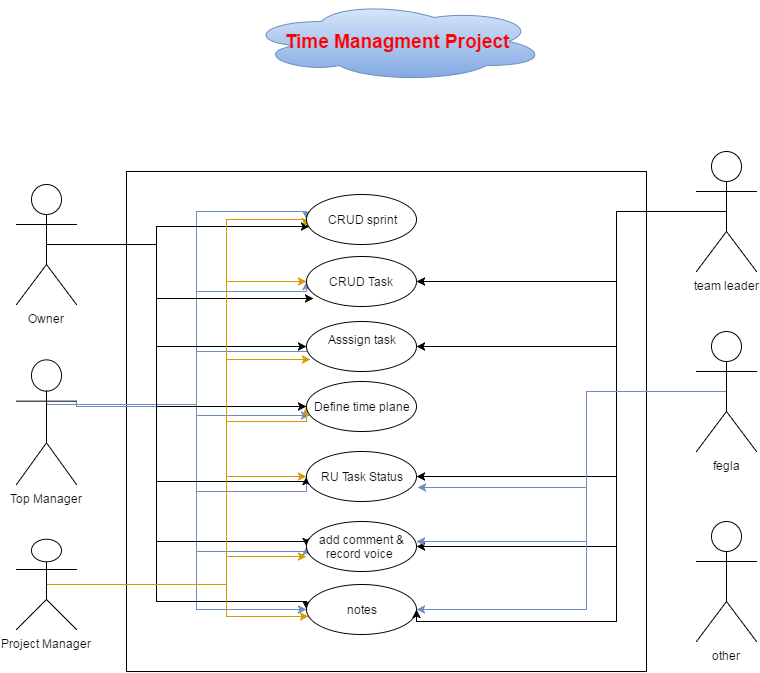

The diagram above was exported from draw.io. Its source (the exported page's mxGraphModel, read from the mxfile embedded in the PNG):
<mxGraphModel dx="880" dy="424" grid="1" gridSize="10" guides="1" tooltips="1" connect="1" arrows="1" fold="1" page="1" pageScale="1" pageWidth="850" pageHeight="1100" background="#ffffff" math="0" shadow="0">
  <root>
    <mxCell id="0" />
    <mxCell id="1" parent="0" />
    <mxCell id="2" value="&lt;b&gt;&lt;font color=&quot;#ff0000&quot; style=&quot;font-size: 19px&quot;&gt;Time Managment Project&lt;/font&gt;&lt;/b&gt;" style="ellipse;shape=cloud;whiteSpace=wrap;html=1;plain-blue" parent="1" vertex="1">
      <mxGeometry x="290" y="20" width="300" height="80" as="geometry" />
    </mxCell>
    <mxCell id="4" value="" style="whiteSpace=wrap;html=1;" parent="1" vertex="1">
      <mxGeometry x="170" y="190" width="520" height="500" as="geometry" />
    </mxCell>
    <mxCell id="89" style="edgeStyle=orthogonalEdgeStyle;rounded=0;html=1;exitX=0.5;exitY=0.5;exitPerimeter=0;entryX=0;entryY=0.5;jettySize=auto;orthogonalLoop=1;plain-blue" parent="1" source="16" target="85" edge="1">
      <mxGeometry relative="1" as="geometry">
        <Array as="points">
          <mxPoint x="90" y="423" />
          <mxPoint x="240" y="423" />
          <mxPoint x="240" y="310" />
          <mxPoint x="350" y="310" />
        </Array>
      </mxGeometry>
    </mxCell>
    <mxCell id="92" style="edgeStyle=orthogonalEdgeStyle;rounded=0;html=1;exitX=0.5;exitY=0.5;exitPerimeter=0;jettySize=auto;orthogonalLoop=1;plain-blue;entryX=0.045;entryY=0.7;entryPerimeter=0;" parent="1" target="90" edge="1">
      <mxGeometry relative="1" as="geometry">
        <mxPoint x="350" y="300" as="targetPoint" />
        <mxPoint x="90" y="423" as="sourcePoint" />
        <Array as="points">
          <mxPoint x="240" y="423" />
          <mxPoint x="240" y="370" />
          <mxPoint x="355" y="370" />
        </Array>
      </mxGeometry>
    </mxCell>
    <mxCell id="110" style="edgeStyle=orthogonalEdgeStyle;rounded=0;html=1;exitX=0.5;exitY=0.5;exitPerimeter=0;jettySize=auto;orthogonalLoop=1;plain-blue;entryX=0;entryY=0.5;" parent="1" source="16" target="101" edge="1">
      <mxGeometry relative="1" as="geometry">
        <mxPoint x="350" y="540" as="targetPoint" />
        <Array as="points">
          <mxPoint x="90" y="423" />
          <mxPoint x="240" y="423" />
          <mxPoint x="240" y="510" />
          <mxPoint x="350" y="510" />
        </Array>
      </mxGeometry>
    </mxCell>
    <mxCell id="113" style="edgeStyle=orthogonalEdgeStyle;rounded=0;html=1;exitX=0.5;exitY=0.5;exitPerimeter=0;jettySize=auto;orthogonalLoop=1;plain-blue;entryX=0;entryY=0.5;" parent="1" source="16" target="103" edge="1">
      <mxGeometry relative="1" as="geometry">
        <mxPoint x="350" y="300" as="targetPoint" />
        <Array as="points">
          <mxPoint x="90" y="423" />
          <mxPoint x="240" y="423" />
          <mxPoint x="240" y="230" />
          <mxPoint x="350" y="230" />
        </Array>
      </mxGeometry>
    </mxCell>
    <mxCell id="115" style="edgeStyle=orthogonalEdgeStyle;rounded=0;html=1;exitX=0.5;exitY=0.5;exitPerimeter=0;entryX=0;entryY=0.5;jettySize=auto;orthogonalLoop=1;plain-blue" parent="1" source="16" target="104" edge="1">
      <mxGeometry relative="1" as="geometry">
        <Array as="points">
          <mxPoint x="90" y="423" />
          <mxPoint x="240" y="423" />
          <mxPoint x="240" y="570" />
          <mxPoint x="350" y="570" />
        </Array>
      </mxGeometry>
    </mxCell>
    <mxCell id="121" style="edgeStyle=orthogonalEdgeStyle;rounded=0;html=1;exitX=0.5;exitY=0.5;exitPerimeter=0;entryX=0;entryY=0.5;jettySize=auto;orthogonalLoop=1;plain-blue" parent="1" source="16" target="102" edge="1">
      <mxGeometry relative="1" as="geometry">
        <Array as="points">
          <mxPoint x="90" y="423" />
          <mxPoint x="240" y="423" />
          <mxPoint x="240" y="628" />
        </Array>
      </mxGeometry>
    </mxCell>
    <mxCell id="191" style="edgeStyle=orthogonalEdgeStyle;rounded=0;html=1;exitX=1;exitY=0.3333333333333333;exitPerimeter=0;entryX=0.027;entryY=0.68;entryPerimeter=0;jettySize=auto;orthogonalLoop=1;plain-blue" parent="1" source="16" target="93" edge="1">
      <mxGeometry relative="1" as="geometry">
        <Array as="points">
          <mxPoint x="240" y="425" />
          <mxPoint x="240" y="434" />
        </Array>
      </mxGeometry>
    </mxCell>
    <mxCell id="16" value="Top Manager" style="shape=umlActor;verticalLabelPosition=bottom;labelBackgroundColor=#ffffff;verticalAlign=top;html=1;" parent="1" vertex="1">
      <mxGeometry x="60" y="378" width="60" height="125" as="geometry" />
    </mxCell>
    <mxCell id="87" style="edgeStyle=orthogonalEdgeStyle;rounded=0;html=1;exitX=0.5;exitY=0.5;exitPerimeter=0;jettySize=auto;orthogonalLoop=1;" parent="1" edge="1">
      <mxGeometry relative="1" as="geometry">
        <mxPoint x="90" y="217" as="sourcePoint" />
        <mxPoint x="356.5916673554857" y="317" as="targetPoint" />
        <Array as="points">
          <mxPoint x="90" y="263" />
          <mxPoint x="200" y="263" />
          <mxPoint x="200" y="317" />
        </Array>
      </mxGeometry>
    </mxCell>
    <mxCell id="183" style="edgeStyle=orthogonalEdgeStyle;rounded=0;html=1;exitX=0.5;exitY=0.5;exitPerimeter=0;entryX=0.027;entryY=0.64;entryPerimeter=0;jettySize=auto;orthogonalLoop=1;" parent="1" source="40" target="103" edge="1">
      <mxGeometry relative="1" as="geometry">
        <Array as="points">
          <mxPoint x="200" y="263" />
          <mxPoint x="200" y="245" />
        </Array>
      </mxGeometry>
    </mxCell>
    <mxCell id="186" style="edgeStyle=orthogonalEdgeStyle;rounded=0;html=1;exitX=0.5;exitY=0.5;exitPerimeter=0;entryX=0;entryY=0.5;jettySize=auto;orthogonalLoop=1;" parent="1" source="40" target="90" edge="1">
      <mxGeometry relative="1" as="geometry">
        <Array as="points">
          <mxPoint x="200" y="263" />
          <mxPoint x="200" y="365" />
        </Array>
      </mxGeometry>
    </mxCell>
    <mxCell id="189" style="edgeStyle=orthogonalEdgeStyle;rounded=0;html=1;exitX=0.5;exitY=0.5;exitPerimeter=0;entryX=0;entryY=0.5;jettySize=auto;orthogonalLoop=1;" parent="1" source="40" target="93" edge="1">
      <mxGeometry relative="1" as="geometry">
        <Array as="points">
          <mxPoint x="200" y="263" />
          <mxPoint x="200" y="425" />
        </Array>
      </mxGeometry>
    </mxCell>
    <mxCell id="193" style="edgeStyle=orthogonalEdgeStyle;rounded=0;html=1;exitX=0.5;exitY=0.5;exitPerimeter=0;entryX=0;entryY=0.5;jettySize=auto;orthogonalLoop=1;" parent="1" source="40" target="101" edge="1">
      <mxGeometry relative="1" as="geometry">
        <Array as="points">
          <mxPoint x="200" y="263" />
          <mxPoint x="200" y="500" />
          <mxPoint x="350" y="500" />
        </Array>
      </mxGeometry>
    </mxCell>
    <mxCell id="196" style="edgeStyle=orthogonalEdgeStyle;rounded=0;html=1;exitX=0.5;exitY=0.5;exitPerimeter=0;entryX=0;entryY=0.5;jettySize=auto;orthogonalLoop=1;" parent="1" source="40" target="104" edge="1">
      <mxGeometry relative="1" as="geometry">
        <Array as="points">
          <mxPoint x="200" y="263" />
          <mxPoint x="200" y="560" />
          <mxPoint x="350" y="560" />
        </Array>
      </mxGeometry>
    </mxCell>
    <mxCell id="199" style="edgeStyle=orthogonalEdgeStyle;rounded=0;html=1;exitX=0.5;exitY=0.5;exitPerimeter=0;entryX=0;entryY=0.5;jettySize=auto;orthogonalLoop=1;" parent="1" source="40" target="102" edge="1">
      <mxGeometry relative="1" as="geometry">
        <Array as="points">
          <mxPoint x="200" y="263" />
          <mxPoint x="200" y="620" />
          <mxPoint x="350" y="620" />
        </Array>
      </mxGeometry>
    </mxCell>
    <mxCell id="40" value="Owner" style="shape=umlActor;verticalLabelPosition=bottom;labelBackgroundColor=#ffffff;verticalAlign=top;html=1;" parent="1" vertex="1">
      <mxGeometry x="60" y="203" width="60" height="120" as="geometry" />
    </mxCell>
    <mxCell id="111" style="edgeStyle=orthogonalEdgeStyle;rounded=0;html=1;exitX=0.5;exitY=0.5;exitPerimeter=0;entryX=0;entryY=0.5;jettySize=auto;orthogonalLoop=1;plain-orange" parent="1" source="41" target="101" edge="1">
      <mxGeometry relative="1" as="geometry">
        <Array as="points">
          <mxPoint x="270" y="603" />
          <mxPoint x="270" y="495" />
        </Array>
      </mxGeometry>
    </mxCell>
    <mxCell id="116" style="edgeStyle=orthogonalEdgeStyle;rounded=0;html=1;exitX=0.5;exitY=0.5;exitPerimeter=0;entryX=0;entryY=0.7;entryPerimeter=0;jettySize=auto;orthogonalLoop=1;plain-orange" parent="1" source="41" target="104" edge="1">
      <mxGeometry relative="1" as="geometry">
        <Array as="points">
          <mxPoint x="270" y="603" />
          <mxPoint x="270" y="575" />
        </Array>
      </mxGeometry>
    </mxCell>
    <mxCell id="120" style="edgeStyle=orthogonalEdgeStyle;rounded=0;html=1;exitX=0.5;exitY=0.5;exitPerimeter=0;entryX=0.018;entryY=0.64;entryPerimeter=0;jettySize=auto;orthogonalLoop=1;plain-orange" parent="1" source="41" target="102" edge="1">
      <mxGeometry relative="1" as="geometry">
        <Array as="points">
          <mxPoint x="270" y="603" />
          <mxPoint x="270" y="635" />
        </Array>
      </mxGeometry>
    </mxCell>
    <mxCell id="182" style="edgeStyle=orthogonalEdgeStyle;rounded=0;html=1;exitX=0.5;exitY=0.5;exitPerimeter=0;entryX=-0.009;entryY=0.64;entryPerimeter=0;jettySize=auto;orthogonalLoop=1;plain-orange" parent="1" source="41" target="103" edge="1">
      <mxGeometry relative="1" as="geometry">
        <Array as="points">
          <mxPoint x="270" y="603" />
          <mxPoint x="270" y="238" />
          <mxPoint x="349" y="238" />
        </Array>
      </mxGeometry>
    </mxCell>
    <mxCell id="184" style="edgeStyle=orthogonalEdgeStyle;rounded=0;html=1;exitX=0.5;exitY=0.5;exitPerimeter=0;entryX=0;entryY=0.5;jettySize=auto;orthogonalLoop=1;plain-orange" parent="1" source="41" target="85" edge="1">
      <mxGeometry relative="1" as="geometry">
        <Array as="points">
          <mxPoint x="270" y="603" />
          <mxPoint x="270" y="300" />
        </Array>
      </mxGeometry>
    </mxCell>
    <mxCell id="187" style="edgeStyle=orthogonalEdgeStyle;rounded=0;html=1;exitX=0.5;exitY=0.5;exitPerimeter=0;entryX=0.036;entryY=0.76;entryPerimeter=0;jettySize=auto;orthogonalLoop=1;plain-orange" parent="1" source="41" target="90" edge="1">
      <mxGeometry relative="1" as="geometry">
        <Array as="points">
          <mxPoint x="270" y="603" />
          <mxPoint x="270" y="378" />
        </Array>
      </mxGeometry>
    </mxCell>
    <mxCell id="192" style="edgeStyle=orthogonalEdgeStyle;rounded=0;html=1;exitX=0.5;exitY=0.5;exitPerimeter=0;entryX=0;entryY=0.5;jettySize=auto;orthogonalLoop=1;plain-orange" parent="1" source="41" target="93" edge="1">
      <mxGeometry relative="1" as="geometry">
        <Array as="points">
          <mxPoint x="270" y="603" />
          <mxPoint x="270" y="440" />
          <mxPoint x="350" y="440" />
        </Array>
      </mxGeometry>
    </mxCell>
    <mxCell id="41" value="Project Manager" style="shape=umlActor;verticalLabelPosition=bottom;labelBackgroundColor=#ffffff;verticalAlign=top;html=1;fillColor=#ffffff;strokeColor=#000000;" parent="1" vertex="1">
      <mxGeometry x="60" y="558" width="60" height="90" as="geometry" />
    </mxCell>
    <mxCell id="85" value="CRUD Task" style="ellipse;whiteSpace=wrap;html=1;" parent="1" vertex="1">
      <mxGeometry x="350" y="275" width="110" height="50" as="geometry" />
    </mxCell>
    <mxCell id="90" value="Asssign task&lt;div&gt;&lt;br&gt;&lt;/div&gt;" style="ellipse;whiteSpace=wrap;html=1;" parent="1" vertex="1">
      <mxGeometry x="350" y="340" width="110" height="50" as="geometry" />
    </mxCell>
    <mxCell id="93" value="Define time plane" style="ellipse;whiteSpace=wrap;html=1;" parent="1" vertex="1">
      <mxGeometry x="350" y="400" width="110" height="50" as="geometry" />
    </mxCell>
    <mxCell id="101" value="RU Task Status" style="ellipse;whiteSpace=wrap;html=1;" parent="1" vertex="1">
      <mxGeometry x="350" y="470" width="110" height="50" as="geometry" />
    </mxCell>
    <mxCell id="102" value="notes" style="ellipse;whiteSpace=wrap;html=1;" parent="1" vertex="1">
      <mxGeometry x="350" y="603" width="110" height="50" as="geometry" />
    </mxCell>
    <mxCell id="103" value="CRUD sprint" style="ellipse;whiteSpace=wrap;html=1;" parent="1" vertex="1">
      <mxGeometry x="350" y="213" width="110" height="50" as="geometry" />
    </mxCell>
    <mxCell id="104" value="add comment &amp;amp; record voice&amp;nbsp;" style="ellipse;whiteSpace=wrap;html=1;" parent="1" vertex="1">
      <mxGeometry x="350" y="540" width="110" height="50" as="geometry" />
    </mxCell>
    <mxCell id="123" style="edgeStyle=orthogonalEdgeStyle;rounded=0;html=1;exitX=0.5;exitY=0.5;exitPerimeter=0;jettySize=auto;orthogonalLoop=1;entryX=1;entryY=0.5;" parent="1" source="117" target="102" edge="1">
      <mxGeometry relative="1" as="geometry">
        <Array as="points">
          <mxPoint x="660" y="230" />
          <mxPoint x="660" y="640" />
          <mxPoint x="460" y="640" />
        </Array>
      </mxGeometry>
    </mxCell>
    <mxCell id="185" style="edgeStyle=orthogonalEdgeStyle;rounded=0;html=1;exitX=0.5;exitY=0.5;exitPerimeter=0;jettySize=auto;orthogonalLoop=1;" parent="1" source="117" target="85" edge="1">
      <mxGeometry relative="1" as="geometry">
        <Array as="points">
          <mxPoint x="660" y="230" />
          <mxPoint x="660" y="300" />
        </Array>
      </mxGeometry>
    </mxCell>
    <mxCell id="188" style="edgeStyle=orthogonalEdgeStyle;rounded=0;html=1;exitX=0.5;exitY=0.5;exitPerimeter=0;entryX=1;entryY=0.5;jettySize=auto;orthogonalLoop=1;" parent="1" source="117" target="90" edge="1">
      <mxGeometry relative="1" as="geometry">
        <Array as="points">
          <mxPoint x="660" y="230" />
          <mxPoint x="660" y="365" />
        </Array>
      </mxGeometry>
    </mxCell>
    <mxCell id="194" style="edgeStyle=orthogonalEdgeStyle;rounded=0;html=1;exitX=0.5;exitY=0.5;exitPerimeter=0;jettySize=auto;orthogonalLoop=1;" parent="1" source="117" edge="1">
      <mxGeometry relative="1" as="geometry">
        <mxPoint x="460" y="495" as="targetPoint" />
        <Array as="points">
          <mxPoint x="660" y="230" />
          <mxPoint x="660" y="495" />
        </Array>
      </mxGeometry>
    </mxCell>
    <mxCell id="197" style="edgeStyle=orthogonalEdgeStyle;rounded=0;html=1;exitX=0.5;exitY=0.5;exitPerimeter=0;entryX=1;entryY=0.5;jettySize=auto;orthogonalLoop=1;" parent="1" source="117" target="104" edge="1">
      <mxGeometry relative="1" as="geometry">
        <Array as="points">
          <mxPoint x="660" y="230" />
          <mxPoint x="660" y="565" />
        </Array>
      </mxGeometry>
    </mxCell>
    <mxCell id="117" value="team leader" style="shape=umlActor;verticalLabelPosition=bottom;labelBackgroundColor=#ffffff;verticalAlign=top;html=1;" parent="1" vertex="1">
      <mxGeometry x="740" y="170" width="60" height="120" as="geometry" />
    </mxCell>
    <mxCell id="118" value="other" style="shape=umlActor;verticalLabelPosition=bottom;labelBackgroundColor=#ffffff;verticalAlign=top;html=1;" parent="1" vertex="1">
      <mxGeometry x="740" y="540" width="60" height="120" as="geometry" />
    </mxCell>
    <mxCell id="124" style="edgeStyle=orthogonalEdgeStyle;rounded=0;html=1;exitX=0.5;exitY=0.5;exitPerimeter=0;entryX=1;entryY=0.5;jettySize=auto;orthogonalLoop=1;plain-blue;" parent="1" source="119" target="102" edge="1">
      <mxGeometry relative="1" as="geometry">
        <Array as="points">
          <mxPoint x="630" y="410" />
          <mxPoint x="630" y="628" />
        </Array>
      </mxGeometry>
    </mxCell>
    <mxCell id="195" style="edgeStyle=orthogonalEdgeStyle;rounded=0;html=1;exitX=0.5;exitY=0.5;exitPerimeter=0;entryX=1.009;entryY=0.72;entryPerimeter=0;jettySize=auto;orthogonalLoop=1;plain-blue" parent="1" source="119" target="101" edge="1">
      <mxGeometry relative="1" as="geometry">
        <Array as="points">
          <mxPoint x="630" y="410" />
          <mxPoint x="630" y="506" />
        </Array>
      </mxGeometry>
    </mxCell>
    <mxCell id="198" style="edgeStyle=orthogonalEdgeStyle;rounded=0;html=1;exitX=0.5;exitY=0.5;exitPerimeter=0;jettySize=auto;orthogonalLoop=1;plain-blue" parent="1" source="119" edge="1">
      <mxGeometry relative="1" as="geometry">
        <mxPoint x="460" y="560" as="targetPoint" />
        <Array as="points">
          <mxPoint x="630" y="410" />
          <mxPoint x="630" y="560" />
        </Array>
      </mxGeometry>
    </mxCell>
    <mxCell id="119" value="fegla" style="shape=umlActor;verticalLabelPosition=bottom;labelBackgroundColor=#ffffff;verticalAlign=top;html=1;" parent="1" vertex="1">
      <mxGeometry x="740" y="350" width="60" height="120" as="geometry" />
    </mxCell>
  </root>
</mxGraphModel>